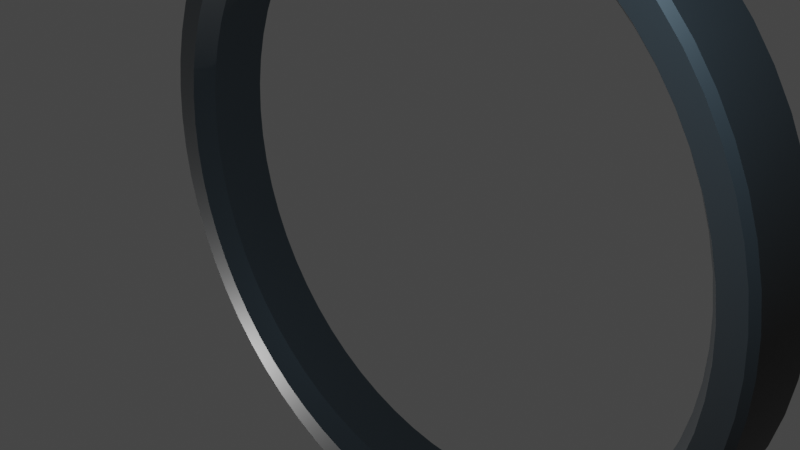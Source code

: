 # Source: circle.blend  (saved by Blender 3.3.6; exported with 4.5.12 LTS)
import bpy
from mathutils import Matrix  # noqa: F401  (used for matrix-valued properties, if any)

bpy.ops.wm.read_factory_settings(use_empty=True)
scene = bpy.context.scene
scene.name = 'Scene'

# ---- collections
col_collection = bpy.data.collections.new('Collection'); scene.collection.children.link(col_collection)

# ---- materials (node trees are filled in below, after node groups)
mat_material_001 = bpy.data.materials.new('Material.001')
mat_material_001.use_transparent_shadow = False
mat_material_002 = bpy.data.materials.new('Material.002')
mat_material_002.use_transparent_shadow = False

# ---- material node trees
mat_material_001.use_nodes = True; mat_material_001.node_tree.nodes.clear()
_N = mat_material_001.node_tree.nodes; _L = mat_material_001.node_tree.links
n0 = _N.new('ShaderNodeBsdfPrincipled'); n0.name = 'Principled BSDF'; n0.location = (10, 300)
n0.distribution = 'GGX'
n0.subsurface_method = 'RANDOM_WALK_SKIN'
n0.inputs[0].default_value = (0.04445, 0.04445, 0.04445, 1.0)
n0.inputs[3].default_value = 1.45
n0.inputs[27].default_value = (0.0, 0.0, 0.0, 1.0)
n0.inputs[28].default_value = 1.0
n1 = _N.new('ShaderNodeOutputMaterial'); n1.name = 'Material Output'; n1.location = (300, 300)
_L.new(n0.outputs[0], n1.inputs[0])
n1.is_active_output = True
mat_material_002.use_nodes = True; mat_material_002.node_tree.nodes.clear()
_N = mat_material_002.node_tree.nodes; _L = mat_material_002.node_tree.links
n0 = _N.new('ShaderNodeBsdfPrincipled'); n0.name = 'Principled BSDF'; n0.location = (10, 300)
n0.distribution = 'GGX'
n0.subsurface_method = 'RANDOM_WALK_SKIN'
n0.inputs[0].default_value = (0.04594, 0.2493, 1.0, 1.0)
n0.inputs[3].default_value = 1.45
n0.inputs[27].default_value = (0.0, 0.0, 0.0, 1.0)
n0.inputs[28].default_value = 1.0
n1 = _N.new('ShaderNodeOutputMaterial'); n1.name = 'Material Output'; n1.location = (300, 300)
_L.new(n0.outputs[0], n1.inputs[0])
n1.is_active_output = True

# ---- world
world_world = bpy.data.worlds.new('World'); scene.world = world_world
world_world.use_nodes = True; world_world.node_tree.nodes.clear()
_N = world_world.node_tree.nodes; _L = world_world.node_tree.links
n0 = _N.new('ShaderNodeOutputWorld'); n0.name = 'World Output'; n0.location = (300, 300)
n1 = _N.new('ShaderNodeBackground'); n1.name = 'Background'; n1.location = (10, 300)
n1.inputs[0].default_value = (0.05088, 0.05088, 0.05088, 1.0)
_L.new(n1.outputs[0], n0.inputs[0])
n0.is_active_output = True
world_world.color = (0.05088, 0.05088, 0.05088)
world_world.use_sun_shadow = False
world_world.sun_shadow_jitter_overblur = 0.0

# ---- cameras
cam_camera = bpy.data.cameras.new('Camera')
cam_camera.clip_end = 100.0
cam_camera.ortho_scale = 7.314

# ---- lights
light_light = bpy.data.lights.new('Light', 'POINT')
light_light.color = (0.5031, 0.7778, 1.0)
light_light.transmission_factor = 0.0
light_light.energy = 1000.0
light_light.shadow_soft_size = 0.1
light_light.shadow_maximum_resolution = 0.006
light_light.use_absolute_resolution = True
light_light_001 = bpy.data.lights.new('Light.001', 'POINT')
light_light_001.transmission_factor = 0.0
light_light_001.energy = 1000.0
light_light_001.shadow_soft_size = 0.1
light_light_001.shadow_maximum_resolution = 0.006
light_light_001.use_absolute_resolution = True

# ---- meshes
me_circle = bpy.data.meshes.new('Circle')
me_circle.from_pydata([(-3.737e-08, 6.936e-10, 3.648), (-0.3576, -2.167e-07, 3.63), (-0.7117, -2.167e-07, 3.578), (-1.059, -2.167e-07, 3.491), (-1.396, -2.167e-07, 3.37), (-1.72, -2.167e-07, 3.217), (-2.027, -2.167e-07, 3.033), (-2.314, -2.167e-07, 2.82), (-2.58, -2.167e-07, 2.58), (-2.82, 6.936e-10, 2.314), (-3.033, 6.936e-10, 2.027), (-3.217, -1.08e-07, 1.72), (-3.37, -1.08e-07, 1.396), (-3.491, 6.936e-10, 1.059), (-3.578, -5.367e-08, 0.7117), (-3.63, -2.649e-08, 0.3576), (-3.648, -2.704e-09, 2.988e-10), (-3.63, 6.936e-10, -0.3576), (-3.578, 5.505e-08, -0.7117), (-3.491, 6.936e-10, -1.059), (-3.37, 1.094e-07, -1.396), (-3.217, 1.094e-07, -1.72), (-3.033, 6.936e-10, -2.027), (-2.82, 6.936e-10, -2.314), (-2.58, 2.181e-07, -2.58), (-2.314, 2.181e-07, -2.82), (-2.027, 2.181e-07, -3.033), (-1.72, 2.181e-07, -3.217), (-1.396, 2.181e-07, -3.37), (-1.059, 2.181e-07, -3.491), (-0.7117, 2.181e-07, -3.578), (-0.3576, 2.181e-07, -3.63), (-3.737e-08, 6.936e-10, -3.648), (0.3576, 2.181e-07, -3.63), (0.7117, 2.181e-07, -3.578), (1.059, 2.181e-07, -3.491), (1.396, 2.181e-07, -3.37), (1.72, 2.181e-07, -3.217), (2.027, 2.181e-07, -3.033), (2.314, 2.181e-07, -2.82), (2.58, 2.181e-07, -2.58), (2.82, 6.936e-10, -2.314), (3.033, 6.936e-10, -2.027), (3.217, 1.094e-07, -1.72), (3.37, 1.094e-07, -1.396), (3.491, 6.936e-10, -1.059), (3.578, 5.505e-08, -0.7117), (3.63, 6.936e-10, -0.3576), (3.648, -2.704e-09, 2.988e-10), (3.63, -2.649e-08, 0.3576), (3.578, -5.367e-08, 0.7117), (3.491, 6.936e-10, 1.059), (3.37, -1.08e-07, 1.396), (3.217, -1.08e-07, 1.72), (3.033, 6.936e-10, 2.027), (2.82, 6.936e-10, 2.314), (2.58, -2.167e-07, 2.58), (2.314, -2.167e-07, 2.82), (2.027, -2.167e-07, 3.033), (1.72, -2.167e-07, 3.217), (1.396, -2.167e-07, 3.37), (1.059, -2.167e-07, 3.491), (0.7117, -2.167e-07, 3.578), (0.3576, -2.167e-07, 3.63), (-4.02e-08, 0.2051, 3.492), (-0.3423, 0.2051, 3.475), (-0.6812, 0.2051, 3.425), (-1.014, 0.2051, 3.341), (-1.336, 0.2051, 3.226), (-1.646, 0.2051, 3.08), (-1.94, 0.2051, 2.903), (-2.215, 0.2051, 2.699), (-2.469, 0.2051, 2.469), (-2.699, 0.2051, 2.215), (-2.903, 0.2051, 1.94), (-3.08, 0.2051, 1.646), (-3.226, 0.2051, 1.336), (-3.341, 0.2051, 1.014), (-3.425, 0.2051, 0.6812), (-3.475, 0.2051, 0.3423), (-3.492, 0.2051, 9.661e-09), (-3.475, 0.2051, -0.3423), (-3.425, 0.2051, -0.6812), (-3.341, 0.2051, -1.014), (-3.226, 0.2051, -1.336), (-3.08, 0.2051, -1.646), (-2.903, 0.2051, -1.94), (-2.699, 0.2051, -2.215), (-2.469, 0.2051, -2.469), (-2.215, 0.2051, -2.699), (-1.94, 0.2051, -2.903), (-1.646, 0.2051, -3.08), (-1.336, 0.2051, -3.226), (-1.014, 0.2051, -3.341), (-0.6812, 0.2051, -3.425), (-0.3423, 0.2051, -3.475), (-4.02e-08, 0.2051, -3.492), (0.3423, 0.2051, -3.475), (0.6812, 0.2051, -3.425), (1.014, 0.2051, -3.341), (1.336, 0.2051, -3.226), (1.646, 0.2051, -3.08), (1.94, 0.2051, -2.903), (2.215, 0.2051, -2.699), (2.469, 0.2051, -2.469), (2.699, 0.2051, -2.215), (2.903, 0.2051, -1.94), (3.08, 0.2051, -1.646), (3.226, 0.2051, -1.336), (3.341, 0.2051, -1.014), (3.425, 0.2051, -0.6812), (3.475, 0.2051, -0.3423), (3.492, 0.2051, 9.661e-09), (3.475, 0.2051, 0.3423), (3.425, 0.2051, 0.6812), (3.341, 0.2051, 1.014), (3.226, 0.2051, 1.336), (3.08, 0.2051, 1.646), (2.903, 0.2051, 1.94), (2.699, 0.2051, 2.215), (2.469, 0.2051, 2.469), (2.215, 0.2051, 2.699), (1.94, 0.2051, 2.903), (1.646, 0.2051, 3.08), (1.336, 0.2051, 3.226), (1.014, 0.2051, 3.341), (0.6812, 0.2051, 3.425), (0.3423, 0.2051, 3.475), (7.066e-08, 0.8791, 4.0), (-0.3921, 0.8791, 3.981), (-0.7804, 0.8791, 3.923), (-1.161, 0.8791, 3.828), (-1.531, 0.8791, 3.696), (-1.886, 0.8791, 3.528), (-2.222, 0.8791, 3.326), (-2.538, 0.8791, 3.092), (-2.828, 0.8791, 2.828), (-3.092, 0.8791, 2.538), (-3.326, 0.8791, 2.222), (-3.528, 0.8791, 1.886), (-3.696, 0.8791, 1.531), (-3.828, 0.8791, 1.161), (-3.923, 0.8791, 0.7804), (-3.981, 0.8791, 0.3921), (-4.0, 0.8791, -2.701e-08), (-3.981, 0.8791, -0.3921), (-3.923, 0.8791, -0.7804), (-3.828, 0.8791, -1.161), (-3.696, 0.8791, -1.531), (-3.528, 0.8791, -1.886), (-3.326, 0.8791, -2.222), (-3.092, 0.8791, -2.538), (-2.828, 0.8791, -2.828), (-2.538, 0.8791, -3.092), (-2.222, 0.8791, -3.326), (-1.886, 0.8791, -3.528), (-1.531, 0.8791, -3.696), (-1.161, 0.8791, -3.828), (-0.7804, 0.8791, -3.923), (-0.3921, 0.8791, -3.981), (7.066e-08, 0.8791, -4.0), (0.3921, 0.8791, -3.981), (0.7804, 0.8791, -3.923), (1.161, 0.8791, -3.828), (1.531, 0.8791, -3.696), (1.886, 0.8791, -3.528), (2.222, 0.8791, -3.326), (2.538, 0.8791, -3.092), (2.828, 0.8791, -2.828), (3.092, 0.8791, -2.538), (3.326, 0.8791, -2.222), (3.528, 0.8791, -1.886), (3.696, 0.8791, -1.531), (3.828, 0.8791, -1.161), (3.923, 0.8791, -0.7804), (3.981, 0.8791, -0.3921), (4.0, 0.8791, -2.701e-08), (3.981, 0.8791, 0.3921), (3.923, 0.8791, 0.7804), (3.828, 0.8791, 1.161), (3.696, 0.8791, 1.531), (3.528, 0.8791, 1.886), (3.326, 0.8791, 2.222), (3.092, 0.8791, 2.538), (2.828, 0.8791, 2.828), (2.538, 0.8791, 3.092), (2.222, 0.8791, 3.326), (1.886, 0.8791, 3.528), (1.531, 0.8791, 3.696), (1.161, 0.8791, 3.828), (0.7804, 0.8791, 3.923), (0.3921, 0.8791, 3.981), (-3.597e-08, 0.06882, 4.0), (-3.661e-08, 7.678e-10, 3.931), (-0.3853, -2.335e-07, 3.912), (-0.3921, 0.06882, 3.981), (-0.7669, -2.335e-07, 3.856), (-0.7804, 0.06882, 3.923), (-1.141, -2.335e-07, 3.762), (-1.161, 0.06882, 3.828), (-1.504, -2.335e-07, 3.632), (-1.531, 0.06882, 3.696), (-1.853, -2.335e-07, 3.467), (-1.886, 0.06882, 3.528), (-2.184, -2.335e-07, 3.269), (-2.222, 0.06882, 3.326), (-2.494, -2.335e-07, 3.039), (-2.538, 0.06882, 3.092), (-2.78, -2.335e-07, 2.78), (-2.828, 0.06882, 2.828), (-3.039, 7.678e-10, 2.494), (-3.092, 0.06882, 2.538), (-3.269, 7.678e-10, 2.184), (-3.326, 0.06882, 2.222), (-3.467, -1.164e-07, 1.853), (-3.528, 0.06882, 1.886), (-3.632, -1.164e-07, 1.504), (-3.696, 0.06882, 1.531), (-3.762, 7.678e-10, 1.141), (-3.828, 0.06882, 1.161), (-3.856, -5.781e-08, 0.7669), (-3.923, 0.06882, 0.7804), (-3.912, -2.852e-08, 0.3853), (-3.981, 0.06882, 0.3921), (-3.931, -2.893e-09, 6.343e-09), (-4.0, 0.06882, 6.519e-09), (-3.912, 7.678e-10, -0.3853), (-3.981, 0.06882, -0.3921), (-3.856, 5.935e-08, -0.7669), (-3.923, 0.06882, -0.7804), (-3.762, 7.678e-10, -1.141), (-3.828, 0.06882, -1.161), (-3.632, 1.179e-07, -1.504), (-3.696, 0.06882, -1.531), (-3.467, 1.179e-07, -1.853), (-3.528, 0.06882, -1.886), (-3.269, 7.678e-10, -2.184), (-3.326, 0.06882, -2.222), (-3.039, 7.678e-10, -2.494), (-3.092, 0.06882, -2.538), (-2.78, 2.351e-07, -2.78), (-2.828, 0.06882, -2.828), (-2.494, 2.351e-07, -3.039), (-2.538, 0.06882, -3.092), (-2.184, 2.351e-07, -3.269), (-2.222, 0.06882, -3.326), (-1.853, 2.351e-07, -3.467), (-1.886, 0.06882, -3.528), (-1.504, 2.351e-07, -3.632), (-1.531, 0.06882, -3.696), (-1.141, 2.351e-07, -3.762), (-1.161, 0.06882, -3.828), (-0.7669, 2.351e-07, -3.856), (-0.7804, 0.06882, -3.923), (-0.3853, 2.351e-07, -3.912), (-0.3921, 0.06882, -3.981), (-3.661e-08, 7.678e-10, -3.931), (-3.597e-08, 0.06882, -4.0), (0.3853, 2.351e-07, -3.912), (0.3921, 0.06882, -3.981), (0.7669, 2.351e-07, -3.856), (0.7804, 0.06882, -3.923), (1.141, 2.351e-07, -3.762), (1.161, 0.06882, -3.828), (1.504, 2.351e-07, -3.632), (1.531, 0.06882, -3.696), (1.853, 2.351e-07, -3.467), (1.886, 0.06882, -3.528), (2.184, 2.351e-07, -3.269), (2.222, 0.06882, -3.326), (2.494, 2.351e-07, -3.039), (2.538, 0.06882, -3.092), (2.78, 2.351e-07, -2.78), (2.828, 0.06882, -2.828), (3.039, 7.678e-10, -2.494), (3.092, 0.06882, -2.538), (3.269, 7.678e-10, -2.184), (3.326, 0.06882, -2.222), (3.467, 1.179e-07, -1.853), (3.528, 0.06882, -1.886), (3.632, 1.179e-07, -1.504), (3.696, 0.06882, -1.531), (3.762, 7.678e-10, -1.141), (3.828, 0.06882, -1.161), (3.856, 5.935e-08, -0.7669), (3.923, 0.06882, -0.7804), (3.912, 7.678e-10, -0.3853), (3.981, 0.06882, -0.3921), (3.931, -2.893e-09, 6.343e-09), (4.0, 0.06882, 6.519e-09), (3.912, -2.852e-08, 0.3853), (3.981, 0.06882, 0.3921), (3.856, -5.781e-08, 0.7669), (3.923, 0.06882, 0.7804), (3.762, 7.678e-10, 1.141), (3.828, 0.06882, 1.161), (3.632, -1.164e-07, 1.504), (3.696, 0.06882, 1.531), (3.467, -1.164e-07, 1.853), (3.528, 0.06882, 1.886), (3.269, 7.678e-10, 2.184), (3.326, 0.06882, 2.222), (3.039, 7.678e-10, 2.494), (3.092, 0.06882, 2.538), (2.78, -2.335e-07, 2.78), (2.828, 0.06882, 2.828), (2.494, -2.335e-07, 3.039), (2.538, 0.06882, 3.092), (2.184, -2.335e-07, 3.269), (2.222, 0.06882, 3.326), (1.853, -2.335e-07, 3.467), (1.886, 0.06882, 3.528), (1.504, -2.335e-07, 3.632), (1.531, 0.06882, 3.696), (1.141, -2.335e-07, 3.762), (1.161, 0.06882, 3.828), (0.7669, -2.335e-07, 3.856), (0.7804, 0.06882, 3.923), (0.3853, -2.335e-07, 3.912), (0.3921, 0.06882, 3.981), (2.404e-08, 0.8791, 3.492), (-0.3423, 0.8791, 3.475), (-0.6812, 0.8791, 3.425), (-1.014, 0.8791, 3.341), (-1.336, 0.8791, 3.226), (-1.646, 0.8791, 3.08), (-1.94, 0.8791, 2.903), (-2.215, 0.8791, 2.699), (-2.469, 0.8791, 2.469), (-2.699, 0.8791, 2.215), (-2.903, 0.8791, 1.94), (-3.08, 0.8791, 1.646), (-3.226, 0.8791, 1.336), (-3.341, 0.8791, 1.014), (-3.425, 0.8791, 0.6812), (-3.475, 0.8791, 0.3423), (-3.492, 0.8791, -7.469e-09), (-3.475, 0.8791, -0.3423), (-3.425, 0.8791, -0.6812), (-3.341, 0.8791, -1.014), (-3.226, 0.8791, -1.336), (-3.08, 0.8791, -1.646), (-2.903, 0.8791, -1.94), (-2.699, 0.8791, -2.215), (-2.469, 0.8791, -2.469), (-2.215, 0.8791, -2.699), (-1.94, 0.8791, -2.903), (-1.646, 0.8791, -3.08), (-1.336, 0.8791, -3.226), (-1.014, 0.8791, -3.341), (-0.6812, 0.8791, -3.425), (-0.3423, 0.8791, -3.475), (2.404e-08, 0.8791, -3.492), (0.3423, 0.8791, -3.475), (0.6812, 0.8791, -3.425), (1.014, 0.8791, -3.341), (1.336, 0.8791, -3.226), (1.646, 0.8791, -3.08), (1.94, 0.8791, -2.903), (2.215, 0.8791, -2.699), (2.469, 0.8791, -2.469), (2.699, 0.8791, -2.215), (2.903, 0.8791, -1.94), (3.08, 0.8791, -1.646), (3.226, 0.8791, -1.336), (3.341, 0.8791, -1.014), (3.425, 0.8791, -0.6812), (3.475, 0.8791, -0.3423), (3.492, 0.8791, -7.469e-09), (3.475, 0.8791, 0.3423), (3.425, 0.8791, 0.6812), (3.341, 0.8791, 1.014), (3.226, 0.8791, 1.336), (3.08, 0.8791, 1.646), (2.903, 0.8791, 1.94), (2.699, 0.8791, 2.215), (2.469, 0.8791, 2.469), (2.215, 0.8791, 2.699), (1.94, 0.8791, 2.903), (1.646, 0.8791, 3.08), (1.336, 0.8791, 3.226), (1.014, 0.8791, 3.341), (0.6812, 0.8791, 3.425), (0.3423, 0.8791, 3.475)], [], [(281, 283, 173, 172), (229, 231, 147, 146), (283, 285, 174, 173), (231, 233, 148, 147), (285, 287, 175, 174), (233, 235, 149, 148), (287, 289, 176, 175), (235, 237, 150, 149), (289, 291, 177, 176), (237, 239, 151, 150), (291, 293, 178, 177), (239, 241, 152, 151), (293, 295, 179, 178), (241, 243, 153, 152), (295, 297, 180, 179), (243, 245, 154, 153), (297, 299, 181, 180), (245, 247, 155, 154), (299, 301, 182, 181), (247, 249, 156, 155), (319, 192, 128, 191), (301, 303, 183, 182), (249, 251, 157, 156), (197, 199, 131, 130), (303, 305, 184, 183), (251, 253, 158, 157), (199, 201, 132, 131), (305, 307, 185, 184), (253, 255, 159, 158), (201, 203, 133, 132), (307, 309, 186, 185), (255, 257, 160, 159), (203, 205, 134, 133), (309, 311, 187, 186), (257, 259, 161, 160), (205, 207, 135, 134), (311, 313, 188, 187), (259, 261, 162, 161), (207, 209, 136, 135), (313, 315, 189, 188), (261, 263, 163, 162), (209, 211, 137, 136), (315, 317, 190, 189), (263, 265, 164, 163), (211, 213, 138, 137), (317, 319, 191, 190), (265, 267, 165, 164), (213, 215, 139, 138), (267, 269, 166, 165), (215, 217, 140, 139), (194, 193, 0, 1), (269, 271, 167, 166), (217, 219, 141, 140), (271, 273, 168, 167), (219, 221, 142, 141), (273, 275, 169, 168), (221, 223, 143, 142), (275, 277, 170, 169), (223, 225, 144, 143), (277, 279, 171, 170), (225, 227, 145, 144), (279, 281, 172, 171), (227, 229, 146, 145), (32, 31, 95, 96), (6, 5, 69, 70), (59, 58, 122, 123), (33, 32, 96, 97), (7, 6, 70, 71), (60, 59, 123, 124), (34, 33, 97, 98), (8, 7, 71, 72), (61, 60, 124, 125), (35, 34, 98, 99), (9, 8, 72, 73), (62, 61, 125, 126), (36, 35, 99, 100), (10, 9, 73, 74), (63, 62, 126, 127), (37, 36, 100, 101), (11, 10, 74, 75), (0, 63, 127, 64), (38, 37, 101, 102), (12, 11, 75, 76), (39, 38, 102, 103), (13, 12, 76, 77), (40, 39, 103, 104), (14, 13, 77, 78), (41, 40, 104, 105), (15, 14, 78, 79), (42, 41, 105, 106), (16, 15, 79, 80), (43, 42, 106, 107), (17, 16, 80, 81), (44, 43, 107, 108), (18, 17, 81, 82), (45, 44, 108, 109), (19, 18, 82, 83), (46, 45, 109, 110), (20, 19, 83, 84), (47, 46, 110, 111), (21, 20, 84, 85), (48, 47, 111, 112), (22, 21, 85, 86), (49, 48, 112, 113), (23, 22, 86, 87), (50, 49, 113, 114), (24, 23, 87, 88), (51, 50, 114, 115), (25, 24, 88, 89), (52, 51, 115, 116), (26, 25, 89, 90), (53, 52, 116, 117), (27, 26, 90, 91), (1, 0, 64, 65), (54, 53, 117, 118), (28, 27, 91, 92), (2, 1, 65, 66), (55, 54, 118, 119), (29, 28, 92, 93), (3, 2, 66, 67), (56, 55, 119, 120), (30, 29, 93, 94), (4, 3, 67, 68), (57, 56, 120, 121), (31, 30, 94, 95), (5, 4, 68, 69), (58, 57, 121, 122), (280, 278, 43, 44), (228, 226, 17, 18), (282, 280, 44, 45), (230, 228, 18, 19), (284, 282, 45, 46), (232, 230, 19, 20), (286, 284, 46, 47), (234, 232, 20, 21), (288, 286, 47, 48), (236, 234, 21, 22), (290, 288, 48, 49), (238, 236, 22, 23), (292, 290, 49, 50), (240, 238, 23, 24), (294, 292, 50, 51), (242, 240, 24, 25), (296, 294, 51, 52), (244, 242, 25, 26), (298, 296, 52, 53), (246, 244, 26, 27), (193, 318, 63, 0), (300, 298, 53, 54), (248, 246, 27, 28), (196, 194, 1, 2), (302, 300, 54, 55), (250, 248, 28, 29), (198, 196, 2, 3), (304, 302, 55, 56), (252, 250, 29, 30), (200, 198, 3, 4), (306, 304, 56, 57), (254, 252, 30, 31), (202, 200, 4, 5), (308, 306, 57, 58), (256, 254, 31, 32), (204, 202, 5, 6), (310, 308, 58, 59), (258, 256, 32, 33), (206, 204, 6, 7), (312, 310, 59, 60), (260, 258, 33, 34), (208, 206, 7, 8), (314, 312, 60, 61), (262, 260, 34, 35), (210, 208, 8, 9), (316, 314, 61, 62), (264, 262, 35, 36), (212, 210, 9, 10), (318, 316, 62, 63), (266, 264, 36, 37), (214, 212, 10, 11), (195, 197, 130, 129), (268, 266, 37, 38), (216, 214, 11, 12), (270, 268, 38, 39), (218, 216, 12, 13), (272, 270, 39, 40), (220, 218, 13, 14), (274, 272, 40, 41), (222, 220, 14, 15), (276, 274, 41, 42), (224, 222, 15, 16), (278, 276, 42, 43), (226, 224, 16, 17), (195, 192, 193, 194), (197, 195, 194, 196), (199, 197, 196, 198), (201, 199, 198, 200), (203, 201, 200, 202), (205, 203, 202, 204), (207, 205, 204, 206), (209, 207, 206, 208), (211, 209, 208, 210), (213, 211, 210, 212), (215, 213, 212, 214), (217, 215, 214, 216), (219, 217, 216, 218), (221, 219, 218, 220), (223, 221, 220, 222), (225, 223, 222, 224), (227, 225, 224, 226), (229, 227, 226, 228), (231, 229, 228, 230), (233, 231, 230, 232), (235, 233, 232, 234), (237, 235, 234, 236), (239, 237, 236, 238), (241, 239, 238, 240), (243, 241, 240, 242), (245, 243, 242, 244), (247, 245, 244, 246), (249, 247, 246, 248), (251, 249, 248, 250), (253, 251, 250, 252), (255, 253, 252, 254), (257, 255, 254, 256), (259, 257, 256, 258), (261, 259, 258, 260), (263, 261, 260, 262), (265, 263, 262, 264), (267, 265, 264, 266), (269, 267, 266, 268), (271, 269, 268, 270), (273, 271, 270, 272), (275, 273, 272, 274), (277, 275, 274, 276), (279, 277, 276, 278), (281, 279, 278, 280), (283, 281, 280, 282), (285, 283, 282, 284), (287, 285, 284, 286), (289, 287, 286, 288), (291, 289, 288, 290), (293, 291, 290, 292), (295, 293, 292, 294), (297, 295, 294, 296), (299, 297, 296, 298), (301, 299, 298, 300), (303, 301, 300, 302), (305, 303, 302, 304), (307, 305, 304, 306), (309, 307, 306, 308), (311, 309, 308, 310), (313, 311, 310, 312), (315, 313, 312, 314), (317, 315, 314, 316), (319, 317, 316, 318), (192, 319, 318, 193), (192, 195, 129, 128), (66, 65, 321, 322), (119, 118, 374, 375), (93, 92, 348, 349), (67, 66, 322, 323), (120, 119, 375, 376), (94, 93, 349, 350), (68, 67, 323, 324), (121, 120, 376, 377), (95, 94, 350, 351), (69, 68, 324, 325), (122, 121, 377, 378), (96, 95, 351, 352), (70, 69, 325, 326), (123, 122, 378, 379), (97, 96, 352, 353), (71, 70, 326, 327), (124, 123, 379, 380), (98, 97, 353, 354), (72, 71, 327, 328), (125, 124, 380, 381), (99, 98, 354, 355), (73, 72, 328, 329), (126, 125, 381, 382), (100, 99, 355, 356), (74, 73, 329, 330), (127, 126, 382, 383), (101, 100, 356, 357), (75, 74, 330, 331), (64, 127, 383, 320), (102, 101, 357, 358), (76, 75, 331, 332), (103, 102, 358, 359), (77, 76, 332, 333), (104, 103, 359, 360), (78, 77, 333, 334), (105, 104, 360, 361), (79, 78, 334, 335), (106, 105, 361, 362), (80, 79, 335, 336), (107, 106, 362, 363), (81, 80, 336, 337), (108, 107, 363, 364), (82, 81, 337, 338), (109, 108, 364, 365), (83, 82, 338, 339), (110, 109, 365, 366), (84, 83, 339, 340), (111, 110, 366, 367), (85, 84, 340, 341), (112, 111, 367, 368), (86, 85, 341, 342), (113, 112, 368, 369), (87, 86, 342, 343), (114, 113, 369, 370), (88, 87, 343, 344), (115, 114, 370, 371), (89, 88, 344, 345), (116, 115, 371, 372), (90, 89, 345, 346), (117, 116, 372, 373), (91, 90, 346, 347), (65, 64, 320, 321), (118, 117, 373, 374), (92, 91, 347, 348), (320, 383, 191, 128), (383, 382, 190, 191), (382, 381, 189, 190), (381, 380, 188, 189), (380, 379, 187, 188), (379, 378, 186, 187), (378, 377, 185, 186), (377, 376, 184, 185), (376, 375, 183, 184), (375, 374, 182, 183), (374, 373, 181, 182), (373, 372, 180, 181), (372, 371, 179, 180), (371, 370, 178, 179), (370, 369, 177, 178), (369, 368, 176, 177), (368, 367, 175, 176), (367, 366, 174, 175), (366, 365, 173, 174), (365, 364, 172, 173), (364, 363, 171, 172), (363, 362, 170, 171), (362, 361, 169, 170), (361, 360, 168, 169), (360, 359, 167, 168), (359, 358, 166, 167), (358, 357, 165, 166), (357, 356, 164, 165), (356, 355, 163, 164), (355, 354, 162, 163), (354, 353, 161, 162), (353, 352, 160, 161), (352, 351, 159, 160), (351, 350, 158, 159), (350, 349, 157, 158), (349, 348, 156, 157), (348, 347, 155, 156), (347, 346, 154, 155), (346, 345, 153, 154), (345, 344, 152, 153), (344, 343, 151, 152), (343, 342, 150, 151), (342, 341, 149, 150), (341, 340, 148, 149), (340, 339, 147, 148), (339, 338, 146, 147), (338, 337, 145, 146), (337, 336, 144, 145), (336, 335, 143, 144), (335, 334, 142, 143), (334, 333, 141, 142), (333, 332, 140, 141), (332, 331, 139, 140), (331, 330, 138, 139), (330, 329, 137, 138), (329, 328, 136, 137), (328, 327, 135, 136), (327, 326, 134, 135), (326, 325, 133, 134), (325, 324, 132, 133), (324, 323, 131, 132), (323, 322, 130, 131), (322, 321, 129, 130), (321, 320, 128, 129)])
me_circle.polygons.foreach_set('use_smooth', [True] * 384)
_uv = me_circle.uv_layers.new(name='UVMap')
_uv.uv.foreach_set('vector', [0.0, 0.0, 0.0, 0.0, 0.0, 0.0, 0.0, 0.0, 0.0, 0.0, 0.0, 0.0, 0.0, 0.0, 0.0, 0.0, 0.0, 0.0, 0.0, 0.0, 0.0, 0.0, 0.0, 0.0, 0.0, 0.0, 0.0, 0.0, 0.0, 0.0, 0.0, 0.0, 0.0, 0.0, 0.0, 0.0, 0.0, 0.0, 0.0, 0.0, 0.0, 0.0, 0.0, 0.0, 0.0, 0.0, 0.0, 0.0, 0.0, 0.0, 0.0, 0.0, 0.0, 0.0, 0.0, 0.0, 0.0, 0.0, 0.0, 0.0, 0.0, 0.0, 0.0, 0.0, 0.0, 0.0, 0.0, 0.0, 0.0, 0.0, 0.0, 0.0, 0.0, 0.0, 0.0, 0.0, 0.0, 0.0, 0.0, 0.0, 0.0, 0.0, 0.0, 0.0, 0.0, 0.0, 0.0, 0.0, 0.0, 0.0, 0.0, 0.0, 0.0, 0.0, 0.0, 0.0, 0.0, 0.0, 0.0, 0.0, 0.0, 0.0, 0.0, 0.0, 0.0, 0.0, 0.0, 0.0, 0.0, 0.0, 0.0, 0.0, 0.0, 0.0, 0.0, 0.0, 0.0, 0.0, 0.0, 0.0, 0.0, 0.0, 0.0, 0.0, 0.0, 0.0, 0.0, 0.0, 0.0, 0.0, 0.0, 0.0, 0.0, 0.0, 0.0, 0.0, 0.0, 0.0, 0.0, 0.0, 0.0, 0.0, 0.0, 0.0, 0.0, 0.0, 0.0, 0.0, 0.0, 0.0, 0.0, 0.0, 0.0, 0.0, 0.0, 0.0, 0.0, 0.0, 0.0, 0.0, 0.0, 0.0, 0.0, 0.0, 0.0, 0.0, 0.0, 0.0, 0.0, 0.0, 0.0, 0.0, 0.0, 0.0, 0.0, 0.0, 0.0, 0.0, 0.0, 0.0, 0.0, 0.0, 0.0, 0.0, 0.0, 0.0, 0.0, 0.0, 0.0, 0.0, 0.0, 0.0, 0.0, 0.0, 0.0, 0.0, 0.0, 0.0, 0.0, 0.0, 0.0, 0.0, 0.0, 0.0, 0.0, 0.0, 0.0, 0.0, 0.0, 0.0, 0.0, 0.0, 0.0, 0.0, 0.0, 0.0, 0.0, 0.0, 0.0, 0.0, 0.0, 0.0, 0.0, 0.0, 0.0, 0.0, 0.0, 0.0, 0.0, 0.0, 0.0, 0.0, 0.0, 0.0, 0.0, 0.0, 0.0, 0.0, 0.0, 0.0, 0.0, 0.0, 0.0, 0.0, 0.0, 0.0, 0.0, 0.0, 0.0, 0.0, 0.0, 0.0, 0.0, 0.0, 0.0, 0.0, 0.0, 0.0, 0.0, 0.0, 0.0, 0.0, 0.0, 0.0, 0.0, 0.0, 0.0, 0.0, 0.0, 0.0, 0.0, 0.0, 0.0, 0.0, 0.0, 0.0, 0.0, 0.0, 0.0, 0.0, 0.0, 0.0, 0.0, 0.0, 0.0, 0.0, 0.0, 0.0, 0.0, 0.0, 0.0, 0.0, 0.0, 0.0, 0.0, 0.0, 0.0, 0.0, 0.0, 0.0, 0.0, 0.0, 0.0, 0.0, 0.0, 0.0, 0.0, 0.0, 0.0, 0.0, 0.0, 0.0, 0.0, 0.0, 0.0, 0.0, 0.0, 0.0, 0.0, 0.0, 0.0, 0.0, 0.0, 0.0, 0.0, 0.0, 0.0, 0.0, 0.0, 0.0, 0.0, 0.0, 0.0, 0.0, 0.0, 0.0, 0.0, 0.0, 0.0, 0.0, 0.0, 0.0, 0.0, 0.0, 0.0, 0.0, 0.0, 0.0, 0.0, 0.0, 0.0, 0.0, 0.0, 0.0, 0.0, 0.0, 0.0, 0.0, 0.0, 0.0, 0.0, 0.0, 0.0, 0.0, 0.0, 0.0, 0.0, 0.0, 0.0, 0.0, 0.0, 0.0, 0.0, 0.0, 0.0, 0.0, 0.0, 0.0, 0.0, 0.0, 0.0, 0.0, 0.0, 0.0, 0.0, 0.0, 0.0, 0.0, 0.0, 0.0, 0.0, 0.0, 0.0, 0.0, 0.0, 0.0, 0.0, 0.0, 0.0, 0.0, 0.0, 0.0, 0.0, 0.0, 0.0, 0.0, 0.0, 0.0, 0.0, 0.0, 0.0, 0.0, 0.0, 0.0, 0.0, 0.0, 0.0, 0.0, 0.0, 0.0, 0.0, 0.0, 0.0, 0.0, 0.0, 0.0, 0.0, 0.0, 0.0, 0.0, 0.0, 0.0, 0.0, 0.0, 0.0, 0.0, 0.0, 0.0, 0.0, 0.0, 0.0, 0.0, 0.0, 0.0, 0.0, 0.0, 0.0, 0.0, 0.0, 0.0, 0.0, 0.0, 0.0, 0.0, 0.0, 0.0, 0.0, 0.0, 0.0, 0.0, 0.0, 0.0, 0.0, 0.0, 0.0, 0.0, 0.0, 0.0, 0.0, 0.0, 0.0, 0.0, 0.0, 0.0, 0.0, 0.0, 0.0, 0.0, 0.0, 0.0, 0.0, 0.0, 0.0, 0.0, 0.0, 0.0, 0.0, 0.0, 0.0, 0.0, 0.0, 0.0, 0.0, 0.0, 0.0, 0.0, 0.0, 0.0, 0.0, 0.0, 0.0, 0.0, 0.0, 0.0, 0.0, 0.0, 0.0, 0.0, 0.0, 0.0, 0.0, 0.0, 0.0, 0.0, 0.0, 0.0, 0.0, 0.0, 0.0, 0.0, 0.0, 0.0, 0.0, 0.0, 0.0, 0.0, 0.0, 0.0, 0.0, 0.0, 0.0, 0.0, 0.0, 0.0, 0.0, 0.0, 0.0, 0.0, 0.0, 0.0, 0.0, 0.0, 0.0, 0.0, 0.0, 0.0, 0.0, 0.0, 0.0, 0.0, 0.0, 0.0, 0.0, 0.0, 0.0, 0.0, 0.0, 0.0, 0.0, 0.0, 0.0, 0.0, 0.0, 0.0, 0.0, 0.0, 0.0, 0.0, 0.0, 0.0, 0.0, 0.0, 0.0, 0.0, 0.0, 0.0, 0.0, 0.0, 0.0, 0.0, 0.0, 0.0, 0.0, 0.0, 0.0, 0.0, 0.0, 0.0, 0.0, 0.0, 0.0, 0.0, 0.0, 0.0, 0.0, 0.0, 0.0, 0.0, 0.0, 0.0, 0.0, 0.0, 0.0, 0.0, 0.0, 0.0, 0.0, 0.0, 0.0, 0.0, 0.0, 0.0, 0.0, 0.0, 0.0, 0.0, 0.0, 0.0, 0.0, 0.0, 0.0, 0.0, 0.0, 0.0, 0.0, 0.0, 0.0, 0.0, 0.0, 0.0, 0.0, 0.0, 0.0, 0.0, 0.0, 0.0, 0.0, 0.0, 0.0, 0.0, 0.0, 0.0, 0.0, 0.0, 0.0, 0.0, 0.0, 0.0, 0.0, 0.0, 0.0, 0.0, 0.0, 0.0, 0.0, 0.0, 0.0, 0.0, 0.0, 0.0, 0.0, 0.0, 0.0, 0.0, 0.0, 0.0, 0.0, 0.0, 0.0, 0.0, 0.0, 0.0, 0.0, 0.0, 0.0, 0.0, 0.0, 0.0, 0.0, 0.0, 0.0, 0.0, 0.0, 0.0, 0.0, 0.0, 0.0, 0.0, 0.0, 0.0, 0.0, 0.0, 0.0, 0.0, 0.0, 0.0, 0.0, 0.0, 0.0, 0.0, 0.0, 0.0, 0.0, 0.0, 0.0, 0.0, 0.0, 0.0, 0.0, 0.0, 0.0, 0.0, 0.0, 0.0, 0.0, 0.0, 0.0, 0.0, 0.0, 0.0, 0.0, 0.0, 0.0, 0.0, 0.0, 0.0, 0.0, 0.0, 0.0, 0.0, 0.0, 0.0, 0.0, 0.0, 0.0, 0.0, 0.0, 0.0, 0.0, 0.0, 0.0, 0.0, 0.0, 0.0, 0.0, 0.0, 0.0, 0.0, 0.0, 0.0, 0.0, 0.0, 0.0, 0.0, 0.0, 0.0, 0.0, 0.0, 0.0, 0.0, 0.0, 0.0, 0.0, 0.0, 0.0, 0.0, 0.0, 0.0, 0.0, 0.0, 0.0, 0.0, 0.0, 0.0, 0.0, 0.0, 0.0, 0.0, 0.0, 0.0, 0.0, 0.0, 0.0, 0.0, 0.0, 0.0, 0.0, 0.0, 0.0, 0.0, 0.0, 0.0, 0.0, 0.0, 0.0, 0.0, 0.0, 0.0, 0.0, 0.0, 0.0, 0.0, 0.0, 0.0, 0.0, 0.0, 0.0, 0.0, 0.0, 0.0, 0.0, 0.0, 0.0, 0.0, 0.0, 0.0, 0.0, 0.0, 0.0, 0.0, 0.0, 0.0, 0.0, 0.0, 0.0, 0.0, 0.0, 0.0, 0.0, 0.0, 0.0, 0.0, 0.0, 0.0, 0.0, 0.0, 0.0, 0.0, 0.0, 0.0, 0.0, 0.0, 0.0, 0.0, 0.0, 0.0, 0.0, 0.0, 0.0, 0.0, 0.0, 0.0, 0.0, 0.0, 0.0, 0.0, 0.0, 0.0, 0.0, 0.0, 0.0, 0.0, 0.0, 0.0, 0.0, 0.0, 0.0, 0.0, 0.0, 0.0, 0.0, 0.0, 0.0, 0.0, 0.0, 0.0, 0.0, 0.0, 0.0, 0.0, 0.0, 0.0, 0.0, 0.0, 0.0, 0.0, 0.0, 0.0, 0.0, 0.0, 0.0, 0.0, 0.0, 0.0, 0.0, 0.0, 0.0, 0.0, 0.0, 0.0, 0.0, 0.0, 0.0, 0.0, 0.0, 0.0, 0.0, 0.0, 0.0, 0.0, 0.0, 0.0, 0.0, 0.0, 0.0, 0.0, 0.0, 0.0, 0.0, 0.0, 0.0, 0.0, 0.0, 0.0, 0.0, 0.0, 0.0, 0.0, 0.0, 0.0, 0.0, 0.0, 0.0, 0.0, 0.0, 0.0, 0.0, 0.0, 0.0, 0.0, 0.0, 0.0, 0.0, 0.0, 0.0, 0.0, 0.0, 0.0, 0.0, 0.0, 0.0, 0.0, 0.0, 0.0, 0.0, 0.0, 0.0, 0.0, 0.0, 0.0, 0.0, 0.0, 0.0, 0.0, 0.0, 0.0, 0.0, 0.0, 0.0, 0.0, 0.0, 0.0, 0.0, 0.0, 0.0, 0.0, 0.0, 0.0, 0.0, 0.0, 0.0, 0.0, 0.0, 0.0, 0.0, 0.0, 0.0, 0.0, 0.0, 0.0, 0.0, 0.0, 0.0, 0.0, 0.0, 0.0, 0.0, 0.0, 0.0, 0.0, 0.0, 0.0, 0.0, 0.0, 0.0, 0.0, 0.0, 0.0, 0.0, 0.0, 0.0, 0.0, 0.0, 0.0, 0.0, 0.0, 0.0, 0.0, 0.0, 0.0, 0.0, 0.0, 0.0, 0.0, 0.0, 0.0, 0.0, 0.0, 0.0, 0.0, 0.0, 0.0, 0.0, 0.0, 0.0, 0.0, 0.0, 0.0, 0.0, 0.0, 0.0, 0.0, 0.0, 0.0, 0.0, 0.0, 0.0, 0.0, 0.0, 0.0, 0.0, 0.0, 0.0, 0.0, 0.0, 0.0, 0.0, 0.0, 0.0, 0.0, 0.0, 0.0, 0.0, 0.0, 0.0, 0.0, 0.0, 0.0, 0.0, 0.0, 0.0, 0.0, 0.0, 0.0, 0.0, 0.0, 0.0, 0.0, 0.0, 0.0, 0.0, 0.0, 0.0, 0.0, 0.0, 0.0, 0.0, 0.0, 0.0, 0.0, 0.0, 0.0, 0.0, 0.0, 0.0, 0.0, 0.0, 0.0, 0.0, 0.0, 0.0, 0.0, 0.0, 0.0, 0.0, 0.0, 0.0, 0.0, 0.0, 0.0, 0.0, 0.0, 0.0, 0.0, 0.0, 0.0, 0.0, 0.0, 0.0, 0.0, 0.0, 0.0, 0.0, 0.0, 0.0, 0.0, 0.0, 0.0, 0.0, 0.0, 0.0, 0.0, 0.0, 0.0, 0.0, 0.0, 0.0, 0.0, 0.0, 0.0, 0.0, 0.0, 0.0, 0.0, 0.0, 0.0, 0.0, 0.0, 0.0, 0.0, 0.0, 0.0, 0.0, 0.0, 0.0, 0.0, 0.0, 0.0, 0.0, 0.0, 0.0, 0.0, 0.0, 0.0, 0.0, 0.0, 0.0, 0.0, 0.0, 0.0, 0.0, 0.0, 0.0, 0.0, 0.0, 0.0, 0.0, 0.0, 0.0, 0.0, 0.0, 0.0, 0.0, 0.0, 0.0, 0.0, 0.0, 0.0, 0.0, 0.0, 0.0, 0.0, 0.0, 0.0, 0.0, 0.0, 0.0, 0.0, 0.0, 0.0, 0.0, 0.0, 0.0, 0.0, 0.0, 0.0, 0.0, 0.0, 0.0, 0.0, 0.0, 0.0, 0.0, 0.0, 0.0, 0.0, 0.0, 0.0, 0.0, 0.0, 0.0, 0.0, 0.0, 0.0, 0.0, 0.0, 0.0, 0.0, 0.0, 0.0, 0.0, 0.0, 0.0, 0.0, 0.0, 0.0, 0.0, 0.0, 0.0, 0.0, 0.0, 0.0, 0.0, 0.0, 0.0, 0.0, 0.0, 0.0, 0.0, 0.0, 0.0, 0.0, 0.0, 0.0, 0.0, 0.0, 0.0, 0.0, 0.0, 0.0, 0.0, 0.0, 0.0, 0.0, 0.0, 0.0, 0.0, 0.0, 0.0, 0.0, 0.0, 0.0, 0.0, 0.0, 0.0, 0.0, 0.0, 0.0, 0.0, 0.0, 0.0, 0.0, 0.0, 0.0, 0.0, 0.0, 0.0, 0.0, 0.0, 0.0, 0.0, 0.0, 0.0, 0.0, 0.0, 0.0, 0.0, 0.0, 0.0, 0.0, 0.0, 0.0, 0.0, 0.0, 0.0, 0.0, 0.0, 0.0, 0.0, 0.0, 0.0, 0.0, 0.0, 0.0, 0.0, 0.0, 0.0, 0.0, 0.0, 0.0, 0.0, 0.0, 0.0, 0.0, 0.0, 0.0, 0.0, 0.0, 0.0, 0.0, 0.0, 0.0, 0.0, 0.0, 0.0, 0.0, 0.0, 0.0, 0.0, 0.0, 0.0, 0.0, 0.0, 0.0, 0.0, 0.0, 0.0, 0.0, 0.0, 0.0, 0.0, 0.0, 0.0, 0.0, 0.0, 0.0, 0.0, 0.0, 0.0, 0.0, 0.0, 0.0, 0.0, 0.0, 0.0, 0.0, 0.0, 0.0, 0.0, 0.0, 0.0, 0.0, 0.0, 0.0, 0.0, 0.0, 0.0, 0.0, 0.0, 0.0, 0.0, 0.0, 0.0, 0.0, 0.0, 0.0, 0.0, 0.0, 0.0, 0.0, 0.0, 0.0, 0.0, 0.0, 0.0, 0.0, 0.0, 0.0, 0.0, 0.0, 0.0, 0.0, 0.0, 0.0, 0.0, 0.0, 0.0, 0.0, 0.0, 0.0, 0.0, 0.0, 0.0, 0.0, 0.0, 0.0, 0.0, 0.0, 0.0, 0.0, 0.0, 0.0, 0.0, 0.0, 0.0, 0.0, 0.0, 0.0, 0.0, 0.0, 0.0, 0.0, 0.0, 0.0, 0.0, 0.0, 0.0, 0.0, 0.0, 0.0, 0.0, 0.0, 0.0, 0.0, 0.0, 0.0, 0.0, 0.0, 0.0, 0.0, 0.0, 0.0, 0.0, 0.0, 0.0, 0.0, 0.0, 0.0, 0.0, 0.0, 0.0, 0.0, 0.0, 0.0, 0.0, 0.0, 0.0, 0.0, 0.0, 0.0, 0.0, 0.0, 0.0, 0.0, 0.0, 0.0, 0.0, 0.0, 0.0, 0.0, 0.0, 0.0, 0.0, 0.0, 0.0, 0.0, 0.0, 0.0, 0.0, 0.0, 0.0, 0.0, 0.0, 0.0, 0.0, 0.0, 0.0, 0.0, 0.0, 0.0, 0.0, 0.0, 0.0, 0.0, 0.0, 0.0, 0.0, 0.0, 0.0, 0.0, 0.0, 0.0, 0.0, 0.0, 0.0, 0.0, 0.0, 0.0, 0.0, 0.0, 0.0, 0.0, 0.0, 0.0, 0.0, 0.0, 0.0, 0.0, 0.0, 0.0, 0.0, 0.0, 0.0, 0.0, 0.0, 0.0, 0.0, 0.0, 0.0, 0.0, 0.0, 0.0, 0.0, 0.0, 0.0, 0.0, 0.0, 0.0, 0.0, 0.0, 0.0, 0.0, 0.0, 0.0, 0.0, 0.0, 0.0, 0.0, 0.0, 0.0, 0.0, 0.0, 0.0, 0.0, 0.0, 0.0, 0.0, 0.0, 0.0, 0.0, 0.0, 0.0, 0.0, 0.0, 0.0, 0.0, 0.0, 0.0, 0.0, 0.0, 0.0, 0.0, 0.0, 0.0, 0.0, 0.0, 0.0, 0.0, 0.0, 0.0, 0.0, 0.0, 0.0, 0.0, 0.0, 0.0, 0.0, 0.0, 0.0, 0.0, 0.0, 0.0, 0.0, 0.0, 0.0, 0.0, 0.0, 0.0, 0.0, 0.0, 0.0, 0.0, 0.0, 0.0, 0.0, 0.0, 0.0, 0.0, 0.0, 0.0, 0.0, 0.0, 0.0, 0.0, 0.0, 0.0, 0.0, 0.0, 0.0, 0.0, 0.0, 0.0, 0.0, 0.0, 0.0, 0.0, 0.0, 0.0, 0.0, 0.0, 0.0, 0.0, 0.0, 0.0, 0.0, 0.0, 0.0, 0.0, 0.0, 0.0, 0.0, 0.0, 0.0, 0.0, 0.0, 0.0, 0.0, 0.0, 0.0, 0.0, 0.0, 0.0, 0.0, 0.0, 0.0, 0.0, 0.0, 0.0, 0.0, 0.0, 0.0, 0.0, 0.0, 0.0, 0.0, 0.0, 0.0, 0.0, 0.0, 0.0, 0.0, 0.0, 0.0, 0.0, 0.0, 0.0, 0.0, 0.0, 0.0, 0.0, 0.0, 0.0, 0.0, 0.0, 0.0, 0.0, 0.0, 0.0, 0.0, 0.0, 0.0, 0.0, 0.0, 0.0, 0.0, 0.0, 0.0, 0.0, 0.0, 0.0, 0.0, 0.0, 0.0, 0.0, 0.0, 0.0, 0.0, 0.0, 0.0, 0.0, 0.0, 0.0, 0.0, 0.0, 0.0, 0.0, 0.0, 0.0, 0.0, 0.0, 0.0, 0.0, 0.0, 0.0, 0.0, 0.0, 0.0, 0.0, 0.0, 0.0, 0.0, 0.0, 0.0, 0.0, 0.0, 0.0, 0.0, 0.0, 0.0, 0.0, 0.0, 0.0, 0.0, 0.0, 0.0, 0.0, 0.0, 0.0, 0.0, 0.0, 0.0, 0.0, 0.0, 0.0, 0.0, 0.0, 0.0, 0.0, 0.0, 0.0, 0.0, 0.0, 0.0, 0.0, 0.0, 0.0, 0.0, 0.0, 0.0, 0.0, 0.0, 0.0, 0.0, 0.0, 0.0, 0.0, 0.0, 0.0, 0.0, 0.0, 0.0, 0.0, 0.0, 0.0, 0.0, 0.0, 0.0, 0.0, 0.0, 0.0, 0.0, 0.0, 0.0, 0.0, 0.0, 0.0, 0.0, 0.0, 0.0, 0.0, 0.0, 0.0, 0.0, 0.0, 0.0, 0.0, 0.0, 0.0, 0.0, 0.0, 0.0, 0.0, 0.0, 0.0, 0.0, 0.0, 0.0, 0.0, 0.0, 0.0, 0.0, 0.0, 0.0, 0.0, 0.0, 0.0, 0.0, 0.0, 0.0, 0.0, 0.0, 0.0, 0.0, 0.0, 0.0, 0.0, 0.0, 0.0, 0.0, 0.0, 0.0, 0.0, 0.0, 0.0, 0.0, 0.0, 0.0, 0.0, 0.0, 0.0, 0.0, 0.0, 0.0, 0.0, 0.0, 0.0, 0.0, 0.0, 0.0, 0.0, 0.0, 0.0, 0.0, 0.0, 0.0, 0.0, 0.0, 0.0, 0.0, 0.0, 0.0, 0.0, 0.0, 0.0, 0.0, 0.0, 0.0, 0.0, 0.0, 0.0, 0.0, 0.0, 0.0, 0.0, 0.0, 0.0, 0.0, 0.0, 0.0, 0.0, 0.0, 0.0, 0.0, 0.0, 0.0, 0.0, 0.0, 0.0, 0.0, 0.0, 0.0, 0.0, 0.0, 0.0, 0.0, 0.0, 0.0, 0.0, 0.0, 0.0, 0.0, 0.0, 0.0, 0.0, 0.0, 0.0, 0.0, 0.0, 0.0, 0.0, 0.0, 0.0, 0.0, 0.0, 0.0, 0.0, 0.0, 0.0, 0.0, 0.0, 0.0, 0.0, 0.0, 0.0, 0.0, 0.0, 0.0, 0.0, 0.0, 0.0, 0.0, 0.0, 0.0, 0.0, 0.0, 0.0, 0.0, 0.0, 0.0, 0.0, 0.0, 0.0, 0.0, 0.0, 0.0, 0.0, 0.0, 0.0, 0.0, 0.0, 0.0, 0.0, 0.0, 0.0, 0.0, 0.0, 0.0, 0.0, 0.0, 0.0, 0.0, 0.0, 0.0, 0.0, 0.0, 0.0, 0.0, 0.0, 0.0, 0.0, 0.0, 0.0, 0.0, 0.0, 0.0, 0.0, 0.0, 0.0, 0.0, 0.0, 0.0, 0.0, 0.0, 0.0, 0.0, 0.0, 0.0, 0.0, 0.0, 0.0, 0.0, 0.0, 0.0, 0.0, 0.0, 0.0, 0.0, 0.0, 0.0, 0.0, 0.0, 0.0, 0.0, 0.0, 0.0, 0.0, 0.0, 0.0, 0.0, 0.0, 0.0, 0.0, 0.0, 0.0, 0.0, 0.0, 0.0, 0.0, 0.0, 0.0, 0.0, 0.0, 0.0, 0.0, 0.0, 0.0, 0.0, 0.0, 0.0, 0.0, 0.0, 0.0, 0.0, 0.0, 0.0, 0.0, 0.0, 0.0, 0.0, 0.0, 0.0, 0.0, 0.0, 0.0, 0.0, 0.0, 0.0, 0.0, 0.0, 0.0, 0.0, 0.0, 0.0, 0.0, 0.0, 0.0, 0.0, 0.0, 0.0, 0.0, 0.0, 0.0, 0.0, 0.0, 0.0, 0.0, 0.0, 0.0, 0.0, 0.0, 0.0, 0.0, 0.0, 0.0, 0.0, 0.0, 0.0, 0.0, 0.0, 0.0, 0.0, 0.0, 0.0, 0.0, 0.0, 0.0, 0.0, 0.0, 0.0, 0.0, 0.0, 0.0, 0.0, 0.0, 0.0, 0.0, 0.0, 0.0, 0.0, 0.0, 0.0, 0.0, 0.0, 0.0, 0.0, 0.0, 0.0, 0.0, 0.0, 0.0, 0.0, 0.0, 0.0, 0.0, 0.0, 0.0, 0.0, 0.0, 0.0, 0.0, 0.0, 0.0, 0.0, 0.0, 0.0, 0.0, 0.0, 0.0, 0.0, 0.0, 0.0, 0.0, 0.0, 0.0, 0.0, 0.0, 0.0, 0.0, 0.0, 0.0, 0.0, 0.0, 0.0, 0.0, 0.0, 0.0, 0.0, 0.0, 0.0, 0.0, 0.0, 0.0, 0.0, 0.0, 0.0, 0.0, 0.0, 0.0, 0.0, 0.0, 0.0, 0.0, 0.0, 0.0, 0.0, 0.0, 0.0, 0.0, 0.0, 0.0, 0.0, 0.0, 0.0, 0.0, 0.0, 0.0, 0.0, 0.0, 0.0, 0.0, 0.0, 0.0, 0.0, 0.0, 0.0, 0.0, 0.0, 0.0, 0.0, 0.0, 0.0, 0.0, 0.0, 0.0, 0.0, 0.0, 0.0, 0.0, 0.0, 0.0, 0.0, 0.0, 0.0, 0.0, 0.0, 0.0, 0.0, 0.0, 0.0, 0.0, 0.0, 0.0, 0.0, 0.0, 0.0, 0.0, 0.0, 0.0, 0.0, 0.0, 0.0, 0.0, 0.0, 0.0, 0.0, 0.0, 0.0, 0.0, 0.0, 0.0, 0.0, 0.0, 0.0, 0.0, 0.0, 0.0, 0.0, 0.0, 0.0, 0.0, 0.0, 0.0, 0.0, 0.0, 0.0, 0.0, 0.0, 0.0, 0.0, 0.0, 0.0, 0.0, 0.0, 0.0, 0.0, 0.0, 0.0, 0.0, 0.0, 0.0, 0.0, 0.0, 0.0, 0.0, 0.0, 0.0, 0.0, 0.0, 0.0, 0.0, 0.0, 0.0, 0.0, 0.0, 0.0, 0.0, 0.0, 0.0, 0.0, 0.0, 0.0, 0.0, 0.0, 0.0, 0.0, 0.0, 0.0, 0.0, 0.0, 0.0, 0.0, 0.0, 0.0, 0.0, 0.0, 0.0, 0.0, 0.0, 0.0, 0.0, 0.0, 0.0, 0.0, 0.0, 0.0, 0.0, 0.0, 0.0, 0.0, 0.0, 0.0, 0.0, 0.0, 0.0, 0.0, 0.0, 0.0, 0.0, 0.0, 0.0, 0.0, 0.0, 0.0, 0.0, 0.0, 0.0, 0.0, 0.0, 0.0, 0.0, 0.0, 0.0, 0.0, 0.0, 0.0, 0.0, 0.0, 0.0, 0.0, 0.0, 0.0, 0.0, 0.0, 0.0, 0.0, 0.0, 0.0, 0.0, 0.0, 0.0, 0.0, 0.0, 0.0, 0.0, 0.0, 0.0, 0.0, 0.0, 0.0, 0.0, 0.0, 0.0, 0.0, 0.0, 0.0, 0.0, 0.0, 0.0, 0.0, 0.0, 0.0, 0.0, 0.0, 0.0, 0.0, 0.0, 0.0, 0.0, 0.0, 0.0, 0.0, 0.0, 0.0, 0.0, 0.0, 0.0, 0.0, 0.0, 0.0, 0.0, 0.0, 0.0, 0.0, 0.0, 0.0, 0.0, 0.0, 0.0, 0.0, 0.0, 0.0, 0.0, 0.0, 0.0, 0.0, 0.0, 0.0, 0.0, 0.0, 0.0, 0.0, 0.0, 0.0, 0.0, 0.0, 0.0, 0.0, 0.0, 0.0, 0.0, 0.0, 0.0, 0.0, 0.0, 0.0, 0.0, 0.0, 0.0, 0.0, 0.0, 0.0, 0.0, 0.0, 0.0, 0.0, 0.0, 0.0, 0.0, 0.0, 0.0, 0.0, 0.0, 0.0, 0.0, 0.0, 0.0, 0.0, 0.0, 0.0, 0.0, 0.0, 0.0, 0.0, 0.0, 0.0, 0.0, 0.0, 0.0, 0.0, 0.0, 0.0, 0.0, 0.0, 0.0, 0.0, 0.0, 0.0, 0.0, 0.0, 0.0, 0.0, 0.0, 0.0, 0.0, 0.0, 0.0, 0.0, 0.0, 0.0, 0.0, 0.0, 0.0, 0.0, 0.0, 0.0, 0.0, 0.0, 0.0, 0.0, 0.0, 0.0, 0.0, 0.0, 0.0, 0.0, 0.0, 0.0, 0.0, 0.0, 0.0, 0.0, 0.0, 0.0, 0.0, 0.0, 0.0, 0.0, 0.0, 0.0, 0.0, 0.0, 0.0, 0.0, 0.0, 0.0, 0.0, 0.0, 0.0, 0.0, 0.0, 0.0, 0.0, 0.0, 0.0, 0.0, 0.0, 0.0, 0.0, 0.0, 0.0, 0.0, 0.0, 0.0, 0.0, 0.0, 0.0, 0.0, 0.0, 0.0, 0.0, 0.0, 0.0, 0.0, 0.0, 0.0, 0.0, 0.0, 0.0, 0.0, 0.0, 0.0, 0.0, 0.0, 0.0, 0.0, 0.0, 0.0, 0.0, 0.0, 0.0, 0.0, 0.0, 0.0, 0.0, 0.0, 0.0, 0.0, 0.0, 0.0, 0.0, 0.0, 0.0, 0.0, 0.0, 0.0, 0.0, 0.0, 0.0, 0.0, 0.0, 0.0, 0.0, 0.0, 0.0, 0.0, 0.0, 0.0, 0.0, 0.0, 0.0, 0.0, 0.0, 0.0, 0.0, 0.0, 0.0, 0.0, 0.0, 0.0, 0.0, 0.0, 0.0, 0.0, 0.0, 0.0, 0.0, 0.0, 0.0, 0.0, 0.0, 0.0, 0.0, 0.0, 0.0, 0.0, 0.0, 0.0, 0.0, 0.0, 0.0, 0.0, 0.0, 0.0, 0.0, 0.0, 0.0, 0.0, 0.0, 0.0, 0.0, 0.0, 0.0, 0.0, 0.0, 0.0, 0.0, 0.0, 0.0, 0.0, 0.0, 0.0, 0.0, 0.0, 0.0, 0.0, 0.0, 0.0, 0.0, 0.0, 0.0, 0.0, 0.0, 0.0, 0.0, 0.0, 0.0, 0.0, 0.0, 0.0, 0.0, 0.0, 0.0, 0.0, 0.0, 0.0, 0.0, 0.0, 0.0, 0.0, 0.0, 0.0, 0.0, 0.0, 0.0, 0.0, 0.0, 0.0, 0.0, 0.0, 0.0, 0.0, 0.0, 0.0, 0.0, 0.0, 0.0, 0.0, 0.0, 0.0, 0.0, 0.0, 0.0, 0.0, 0.0, 0.0, 0.0, 0.0, 0.0, 0.0, 0.0, 0.0, 0.0, 0.0, 0.0, 0.0, 0.0, 0.0, 0.0, 0.0, 0.0, 0.0, 0.0, 0.0, 0.0, 0.0, 0.0, 0.0, 0.0, 0.0, 0.0, 0.0, 0.0, 0.0, 0.0, 0.0, 0.0, 0.0, 0.0, 0.0, 0.0, 0.0, 0.0, 0.0, 0.0, 0.0, 0.0, 0.0, 0.0, 0.0, 0.0, 0.0, 0.0, 0.0, 0.0, 0.0, 0.0, 0.0, 0.0, 0.0, 0.0, 0.0, 0.0, 0.0, 0.0, 0.0, 0.0, 0.0, 0.0, 0.0, 0.0, 0.0, 0.0, 0.0, 0.0, 0.0, 0.0, 0.0, 0.0, 0.0, 0.0, 0.0, 0.0, 0.0, 0.0, 0.0, 0.0, 0.0, 0.0, 0.0, 0.0, 0.0, 0.0, 0.0, 0.0, 0.0, 0.0, 0.0, 0.0, 0.0, 0.0, 0.0, 0.0, 0.0, 0.0, 0.0, 0.0, 0.0, 0.0, 0.0, 0.0, 0.0, 0.0, 0.0, 0.0, 0.0, 0.0, 0.0, 0.0, 0.0, 0.0, 0.0, 0.0, 0.0, 0.0, 0.0, 0.0, 0.0, 0.0, 0.0, 0.0, 0.0, 0.0, 0.0, 0.0, 0.0, 0.0, 0.0, 0.0, 0.0, 0.0, 0.0, 0.0, 0.0, 0.0, 0.0, 0.0, 0.0, 0.0, 0.0, 0.0, 0.0, 0.0, 0.0, 0.0, 0.0, 0.0, 0.0, 0.0, 0.0, 0.0, 0.0, 0.0, 0.0, 0.0, 0.0, 0.0, 0.0, 0.0, 0.0, 0.0, 0.0, 0.0, 0.0, 0.0, 0.0, 0.0, 0.0, 0.0, 0.0, 0.0, 0.0, 0.0, 0.0, 0.0, 0.0, 0.0, 0.0, 0.0, 0.0, 0.0, 0.0, 0.0, 0.0, 0.0, 0.0, 0.0, 0.0, 0.0, 0.0, 0.0, 0.0, 0.0, 0.0, 0.0, 0.0, 0.0, 0.0, 0.0, 0.0, 0.0, 0.0, 0.0, 0.0, 0.0, 0.0, 0.0, 0.0, 0.0, 0.0, 0.0, 0.0, 0.0, 0.0, 0.0, 0.0, 0.0, 0.0, 0.0, 0.0, 0.0, 0.0, 0.0, 0.0, 0.0, 0.0, 0.0, 0.0, 0.0, 0.0, 0.0, 0.0, 0.0, 0.0, 0.0, 0.0, 0.0, 0.0, 0.0, 0.0, 0.0, 0.0, 0.0, 0.0, 0.0, 0.0, 0.0, 0.0, 0.0, 0.0, 0.0, 0.0, 0.0, 0.0, 0.0, 0.0, 0.0, 0.0, 0.0, 0.0, 0.0, 0.0, 0.0, 0.0, 0.0, 0.0, 0.0, 0.0, 0.0, 0.0, 0.0, 0.0, 0.0, 0.0, 0.0, 0.0, 0.0, 0.0, 0.0, 0.0, 0.0, 0.0, 0.0, 0.0, 0.0, 0.0, 0.0, 0.0, 0.0, 0.0, 0.0, 0.0, 0.0, 0.0, 0.0, 0.0, 0.0, 0.0, 0.0, 0.0, 0.0, 0.0, 0.0, 0.0, 0.0, 0.0, 0.0, 0.0, 0.0, 0.0, 0.0, 0.0, 0.0, 0.0, 0.0, 0.0, 0.0, 0.0, 0.0, 0.0, 0.0, 0.0, 0.0, 0.0, 0.0, 0.0, 0.0, 0.0, 0.0, 0.0, 0.0, 0.0, 0.0, 0.0, 0.0, 0.0, 0.0, 0.0, 0.0, 0.0, 0.0, 0.0, 0.0, 0.0, 0.0, 0.0, 0.0, 0.0, 0.0, 0.0, 0.0, 0.0, 0.0])
me_circle.materials.append(mat_material_001)
me_circle.update()
me_circle_001 = bpy.data.meshes.new('Circle.001')
me_circle_001.from_pydata([(0.1, -0.2227, 3.574), (0.1, 0.1173, 3.315), (0.1, 1.234, 4.158), (0.1, -0.1087, 4.158), (0.1, -0.2227, 4.043), (0.1, 1.234, 3.315), (-0.1, -0.2227, 3.574), (-0.1, 0.1173, 3.315), (-0.1, 1.234, 4.158), (-0.1, -0.1087, 4.158), (-0.1, -0.2227, 4.043), (-0.1, 1.234, 3.315)], [], [(5, 1, 7, 11), (2, 3, 9, 8), (1, 0, 6, 7), (2, 5, 11, 8), (0, 4, 10, 6), (3, 4, 10, 9), (0, 1, 3, 4), (3, 2, 5, 1), (6, 10, 9, 7), (9, 7, 11, 8)])
_uv = me_circle_001.uv_layers.new(name='UVMap')
_uv.uv.foreach_set('vector', [0.0, 0.0, 0.0, 0.0, 0.0, 0.0, 0.0, 0.0, 0.0, 0.0, 0.0, 0.0, 0.0, 0.0, 0.0, 0.0, 0.0, 0.0, 0.0, 0.0, 0.0, 0.0, 0.0, 0.0, 0.0, 0.0, 0.0, 0.0, 0.0, 0.0, 0.0, 0.0, 0.0, 0.0, 0.0, 0.0, 0.0, 0.0, 0.0, 0.0, 0.0, 0.0, 0.0, 0.0, 0.0, 0.0, 0.0, 0.0, 0.0, 0.0, 0.0, 0.0, 0.0, 0.0, 0.0, 0.0, 0.0, 0.0, 0.0, 0.0, 0.0, 0.0, 0.0, 0.0, 0.0, 0.0, 0.0, 0.0, 0.0, 0.0, 0.0, 0.0, 0.0, 0.0, 0.0, 0.0, 0.0, 0.0, 0.0, 0.0])
me_circle_001.materials.append(mat_material_002)
me_circle_001.update()

# ---- objects
ob_light = bpy.data.objects.new('Light', light_light)
ob_camera = bpy.data.objects.new('Camera', cam_camera)
ob_circle = bpy.data.objects.new('Circle', me_circle)
ob_circle_001 = bpy.data.objects.new('Circle.001', me_circle_001)
ob_light_001 = bpy.data.objects.new('Light.001', light_light_001)

# ---- transforms, parenting, visibility, modifiers, constraints
ob_light.location = (3.592, -3.134, 5.939)
ob_light.rotation_euler = (0.6503, 0.05522, 1.866)
ob_light.lock_rotations_4d = False
ob_light.empty_display_type = 'ARROWS'
ob_light.color = (0.0, 0.0, 0.0, 0.0)
ob_light.lineart.crease_threshold = 0.0
ob_camera.location = (7.359, -6.926, 4.958)
ob_camera.rotation_euler = (1.109, 0.0, 0.8149)
ob_camera.lock_rotations_4d = False
ob_camera.empty_display_type = 'ARROWS'
ob_camera.color = (0.0, 0.0, 0.0, 0.0)
ob_camera.display_type = 'WIRE'
ob_camera.lineart.crease_threshold = 0.0
ob_circle.location = (0.0, 0.0, 0.0)
_m = ob_circle.modifiers.new('EdgeSplit', 'EDGE_SPLIT')
ob_circle_001.location = (0.0, 0.0, 0.0)
_m = ob_circle_001.modifiers.new('EdgeSplit', 'EDGE_SPLIT')
ob_light_001.location = (-6.44, -2.343, -5.881)
ob_light_001.rotation_euler = (0.6503, 0.05522, 1.866)
ob_light_001.lock_rotations_4d = False
ob_light_001.empty_display_type = 'ARROWS'
ob_light_001.color = (0.0, 0.0, 0.0, 0.0)
ob_light_001.lineart.crease_threshold = 0.0

# ---- collection membership
col_collection.objects.link(ob_light)
col_collection.objects.link(ob_camera)
col_collection.objects.link(ob_circle)
col_collection.objects.link(ob_circle_001)
col_collection.objects.link(ob_light_001)

# ---- scene / render settings (as saved in the file)
scene.camera = ob_camera
scene.frame_start = 1; scene.frame_end = 250; scene.frame_set(24)
scene.render.engine = 'BLENDER_EEVEE_NEXT'
scene.cycles.sampling_pattern = 'TABULATED_SOBOL'
scene.cycles.use_light_tree = False
scene.view_settings.view_transform = 'Filmic'
bpy.context.view_layer.update()
